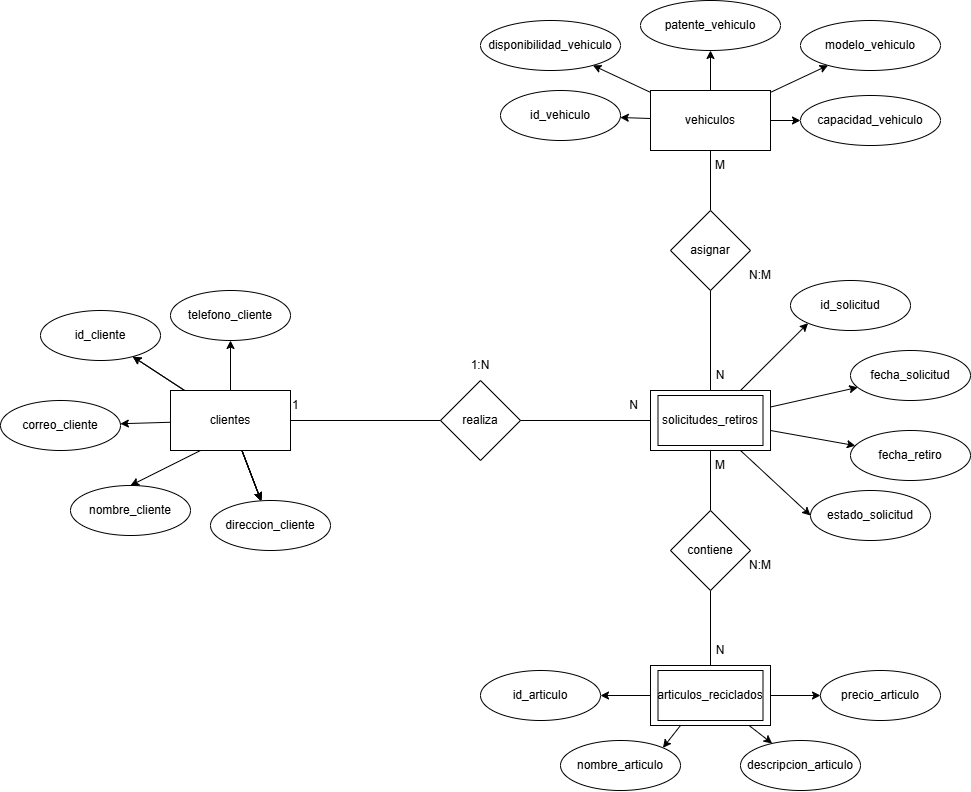

The diagram above was exported from draw.io. Its source (the exported page's mxGraphModel, read from the mxfile embedded in the PNG):
<mxGraphModel dx="1240" dy="1238" grid="1" gridSize="10" guides="1" tooltips="1" connect="1" arrows="1" fold="1" page="1" pageScale="1" pageWidth="850" pageHeight="1100" math="0" shadow="0">
  <root>
    <mxCell id="0" />
    <mxCell id="1" parent="0" />
    <mxCell id="24" value="" style="edgeStyle=none;html=1;" parent="1" source="2" target="4" edge="1">
      <mxGeometry relative="1" as="geometry" />
    </mxCell>
    <mxCell id="25" value="" style="edgeStyle=none;html=1;" parent="1" source="2" target="5" edge="1">
      <mxGeometry relative="1" as="geometry" />
    </mxCell>
    <mxCell id="26" value="" style="edgeStyle=none;html=1;" parent="1" source="2" target="5" edge="1">
      <mxGeometry relative="1" as="geometry" />
    </mxCell>
    <mxCell id="27" value="" style="edgeStyle=none;html=1;" parent="1" source="2" target="5" edge="1">
      <mxGeometry relative="1" as="geometry" />
    </mxCell>
    <mxCell id="28" value="" style="edgeStyle=none;html=1;" parent="1" source="2" target="5" edge="1">
      <mxGeometry relative="1" as="geometry" />
    </mxCell>
    <mxCell id="29" value="" style="edgeStyle=none;html=1;" parent="1" source="2" target="5" edge="1">
      <mxGeometry relative="1" as="geometry" />
    </mxCell>
    <mxCell id="31" value="" style="edgeStyle=none;html=1;" parent="1" source="2" target="7" edge="1">
      <mxGeometry relative="1" as="geometry" />
    </mxCell>
    <mxCell id="32" value="" style="edgeStyle=none;html=1;" parent="1" source="2" target="4" edge="1">
      <mxGeometry relative="1" as="geometry" />
    </mxCell>
    <mxCell id="2" value="clientes" style="rounded=0;whiteSpace=wrap;html=1;" parent="1" vertex="1">
      <mxGeometry x="140" y="120" width="120" height="60" as="geometry" />
    </mxCell>
    <mxCell id="3" value="nombre_cliente" style="ellipse;whiteSpace=wrap;html=1;" parent="1" vertex="1">
      <mxGeometry x="40" y="215" width="120" height="50" as="geometry" />
    </mxCell>
    <mxCell id="4" value="id_cliente" style="ellipse;whiteSpace=wrap;html=1;" parent="1" vertex="1">
      <mxGeometry x="10" y="40" width="120" height="50" as="geometry" />
    </mxCell>
    <mxCell id="5" value="direccion_cliente" style="ellipse;whiteSpace=wrap;html=1;" parent="1" vertex="1">
      <mxGeometry x="180" y="230" width="120" height="50" as="geometry" />
    </mxCell>
    <mxCell id="6" value="telefono_cliente" style="ellipse;whiteSpace=wrap;html=1;" parent="1" vertex="1">
      <mxGeometry x="140" y="20" width="120" height="50" as="geometry" />
    </mxCell>
    <mxCell id="7" value="correo_cliente" style="ellipse;whiteSpace=wrap;html=1;" parent="1" vertex="1">
      <mxGeometry x="-30" y="130" width="120" height="50" as="geometry" />
    </mxCell>
    <mxCell id="34" value="" style="edgeStyle=none;html=1;" parent="1" source="8" target="11" edge="1">
      <mxGeometry relative="1" as="geometry" />
    </mxCell>
    <mxCell id="8" value="solicitudes_retiros" style="rounded=0;whiteSpace=wrap;html=1;" parent="1" vertex="1">
      <mxGeometry x="620" y="120" width="120" height="60" as="geometry" />
    </mxCell>
    <mxCell id="9" value="id_solicitud" style="ellipse;whiteSpace=wrap;html=1;" parent="1" vertex="1">
      <mxGeometry x="760" y="10" width="120" height="50" as="geometry" />
    </mxCell>
    <mxCell id="11" value="fecha_solicitud" style="ellipse;whiteSpace=wrap;html=1;" parent="1" vertex="1">
      <mxGeometry x="820" y="80" width="120" height="50" as="geometry" />
    </mxCell>
    <mxCell id="51" value="" style="edgeStyle=none;html=1;" parent="1" source="12" target="14" edge="1">
      <mxGeometry relative="1" as="geometry" />
    </mxCell>
    <mxCell id="52" value="" style="edgeStyle=none;html=1;" parent="1" source="12" target="15" edge="1">
      <mxGeometry relative="1" as="geometry" />
    </mxCell>
    <mxCell id="76" value="" style="edgeStyle=none;html=1;" edge="1" parent="1" source="12" target="74">
      <mxGeometry relative="1" as="geometry" />
    </mxCell>
    <mxCell id="77" value="" style="edgeStyle=none;html=1;" edge="1" parent="1" source="12" target="75">
      <mxGeometry relative="1" as="geometry" />
    </mxCell>
    <mxCell id="78" value="" style="edgeStyle=none;html=1;entryX=0;entryY=0.5;entryDx=0;entryDy=0;" edge="1" parent="1" source="12" target="73">
      <mxGeometry relative="1" as="geometry" />
    </mxCell>
    <mxCell id="12" value="vehiculos" style="rounded=0;whiteSpace=wrap;html=1;" parent="1" vertex="1">
      <mxGeometry x="620" y="-180" width="120" height="60" as="geometry" />
    </mxCell>
    <mxCell id="14" value="id_vehiculo" style="ellipse;whiteSpace=wrap;html=1;" parent="1" vertex="1">
      <mxGeometry x="470" y="-180" width="120" height="50" as="geometry" />
    </mxCell>
    <mxCell id="15" value="disponibilidad_vehiculo" style="ellipse;whiteSpace=wrap;html=1;" parent="1" vertex="1">
      <mxGeometry x="450" y="-250" width="140" height="50" as="geometry" />
    </mxCell>
    <mxCell id="59" value="" style="edgeStyle=none;html=1;" parent="1" source="16" target="17" edge="1">
      <mxGeometry relative="1" as="geometry" />
    </mxCell>
    <mxCell id="61" value="" style="edgeStyle=none;html=1;" parent="1" source="16" target="21" edge="1">
      <mxGeometry relative="1" as="geometry" />
    </mxCell>
    <mxCell id="62" value="" style="edgeStyle=none;html=1;" parent="1" source="16" target="19" edge="1">
      <mxGeometry relative="1" as="geometry" />
    </mxCell>
    <mxCell id="16" value="articulos_reciclados" style="rounded=0;whiteSpace=wrap;html=1;" parent="1" vertex="1">
      <mxGeometry x="620" y="395" width="120" height="60" as="geometry" />
    </mxCell>
    <mxCell id="17" value="id_articulo" style="ellipse;whiteSpace=wrap;html=1;" parent="1" vertex="1">
      <mxGeometry x="450" y="400" width="120" height="50" as="geometry" />
    </mxCell>
    <mxCell id="19" value="precio_articulo" style="ellipse;whiteSpace=wrap;html=1;" parent="1" vertex="1">
      <mxGeometry x="790" y="400" width="120" height="50" as="geometry" />
    </mxCell>
    <mxCell id="20" value="nombre_articulo" style="ellipse;whiteSpace=wrap;html=1;" parent="1" vertex="1">
      <mxGeometry x="530" y="470" width="120" height="50" as="geometry" />
    </mxCell>
    <mxCell id="21" value="descripcion_articulo" style="ellipse;whiteSpace=wrap;html=1;" parent="1" vertex="1">
      <mxGeometry x="710" y="470" width="120" height="50" as="geometry" />
    </mxCell>
    <mxCell id="22" value="estado_solicitud" style="ellipse;whiteSpace=wrap;html=1;" parent="1" vertex="1">
      <mxGeometry x="780" y="220" width="120" height="50" as="geometry" />
    </mxCell>
    <mxCell id="23" value="fecha_retiro" style="ellipse;whiteSpace=wrap;html=1;" parent="1" vertex="1">
      <mxGeometry x="820" y="160" width="120" height="50" as="geometry" />
    </mxCell>
    <mxCell id="30" value="" style="endArrow=classic;html=1;entryX=0.5;entryY=0;entryDx=0;entryDy=0;exitX=0.25;exitY=1;exitDx=0;exitDy=0;" parent="1" source="2" target="3" edge="1">
      <mxGeometry width="50" height="50" relative="1" as="geometry">
        <mxPoint x="150" y="200" as="sourcePoint" />
        <mxPoint x="200" y="150" as="targetPoint" />
      </mxGeometry>
    </mxCell>
    <mxCell id="33" value="" style="endArrow=classic;html=1;entryX=0.5;entryY=1;entryDx=0;entryDy=0;exitX=0.5;exitY=0;exitDx=0;exitDy=0;" parent="1" source="2" target="6" edge="1">
      <mxGeometry width="50" height="50" relative="1" as="geometry">
        <mxPoint x="360" y="110" as="sourcePoint" />
        <mxPoint x="410" y="60" as="targetPoint" />
      </mxGeometry>
    </mxCell>
    <mxCell id="37" value="" style="endArrow=classic;html=1;entryX=0;entryY=0.5;entryDx=0;entryDy=0;" parent="1" target="22" edge="1">
      <mxGeometry width="50" height="50" relative="1" as="geometry">
        <mxPoint x="710" y="180" as="sourcePoint" />
        <mxPoint x="810" y="110" as="targetPoint" />
      </mxGeometry>
    </mxCell>
    <mxCell id="39" value="" style="endArrow=none;html=1;exitX=1;exitY=0.5;exitDx=0;exitDy=0;entryX=0;entryY=0.5;entryDx=0;entryDy=0;" parent="1" source="2" target="8" edge="1">
      <mxGeometry width="50" height="50" relative="1" as="geometry">
        <mxPoint x="300" y="180" as="sourcePoint" />
        <mxPoint x="350" y="130" as="targetPoint" />
      </mxGeometry>
    </mxCell>
    <mxCell id="40" value="realiza" style="rhombus;whiteSpace=wrap;html=1;" parent="1" vertex="1">
      <mxGeometry x="410" y="110" width="80" height="80" as="geometry" />
    </mxCell>
    <mxCell id="41" value="1:N" style="text;html=1;align=center;verticalAlign=middle;whiteSpace=wrap;rounded=0;" parent="1" vertex="1">
      <mxGeometry x="420" y="80" width="60" height="30" as="geometry" />
    </mxCell>
    <mxCell id="42" value="" style="endArrow=classic;html=1;exitX=0.75;exitY=0;exitDx=0;exitDy=0;entryX=0;entryY=1;entryDx=0;entryDy=0;" parent="1" source="8" target="9" edge="1">
      <mxGeometry width="50" height="50" relative="1" as="geometry">
        <mxPoint x="500" y="100" as="sourcePoint" />
        <mxPoint x="550" y="50" as="targetPoint" />
      </mxGeometry>
    </mxCell>
    <mxCell id="43" value="" style="endArrow=none;html=1;exitX=0.5;exitY=1;exitDx=0;exitDy=0;entryX=0.5;entryY=0;entryDx=0;entryDy=0;" parent="1" source="44" target="8" edge="1">
      <mxGeometry width="50" height="50" relative="1" as="geometry">
        <mxPoint x="490" y="320" as="sourcePoint" />
        <mxPoint x="540" y="270" as="targetPoint" />
      </mxGeometry>
    </mxCell>
    <mxCell id="45" value="" style="endArrow=none;html=1;exitX=0.5;exitY=1;exitDx=0;exitDy=0;entryX=0.5;entryY=0;entryDx=0;entryDy=0;" parent="1" source="12" target="44" edge="1">
      <mxGeometry width="50" height="50" relative="1" as="geometry">
        <mxPoint x="740" y="-170" as="sourcePoint" />
        <mxPoint x="1100" y="-290" as="targetPoint" />
      </mxGeometry>
    </mxCell>
    <mxCell id="44" value="asignar" style="rhombus;whiteSpace=wrap;html=1;" parent="1" vertex="1">
      <mxGeometry x="640" y="-60" width="80" height="80" as="geometry" />
    </mxCell>
    <mxCell id="46" value="N:M" style="text;html=1;align=center;verticalAlign=middle;whiteSpace=wrap;rounded=0;" parent="1" vertex="1">
      <mxGeometry x="700" y="-10" width="60" height="30" as="geometry" />
    </mxCell>
    <mxCell id="47" value="" style="endArrow=none;html=1;exitX=0.5;exitY=0;exitDx=0;exitDy=0;entryX=0.5;entryY=1;entryDx=0;entryDy=0;" parent="1" source="49" target="8" edge="1">
      <mxGeometry width="50" height="50" relative="1" as="geometry">
        <mxPoint x="490" y="320" as="sourcePoint" />
        <mxPoint x="540" y="270" as="targetPoint" />
      </mxGeometry>
    </mxCell>
    <mxCell id="48" value="" style="endArrow=none;html=1;exitX=0.5;exitY=0;exitDx=0;exitDy=0;entryX=0.5;entryY=1;entryDx=0;entryDy=0;" parent="1" source="16" target="49" edge="1">
      <mxGeometry width="50" height="50" relative="1" as="geometry">
        <mxPoint x="680" y="395" as="sourcePoint" />
        <mxPoint x="680" y="359.9999999999998" as="targetPoint" />
      </mxGeometry>
    </mxCell>
    <mxCell id="49" value="contiene" style="rhombus;whiteSpace=wrap;html=1;" parent="1" vertex="1">
      <mxGeometry x="640" y="240" width="80" height="80" as="geometry" />
    </mxCell>
    <mxCell id="50" value="N:M" style="text;html=1;align=center;verticalAlign=middle;whiteSpace=wrap;rounded=0;" parent="1" vertex="1">
      <mxGeometry x="700" y="280" width="60" height="30" as="geometry" />
    </mxCell>
    <mxCell id="79" value="" style="edgeStyle=none;html=1;" edge="1" parent="1" target="23">
      <mxGeometry relative="1" as="geometry">
        <mxPoint x="740" y="160" as="sourcePoint" />
      </mxGeometry>
    </mxCell>
    <mxCell id="55" value="" style="rounded=0;whiteSpace=wrap;html=1;fillColor=none;" parent="1" vertex="1">
      <mxGeometry x="627.5" y="125" width="105" height="50" as="geometry" />
    </mxCell>
    <mxCell id="56" value="" style="rounded=0;whiteSpace=wrap;html=1;fillColor=none;" parent="1" vertex="1">
      <mxGeometry x="627.5" y="400" width="105" height="50" as="geometry" />
    </mxCell>
    <mxCell id="63" value="" style="endArrow=classic;html=1;exitX=0.25;exitY=1;exitDx=0;exitDy=0;entryX=1;entryY=0;entryDx=0;entryDy=0;" parent="1" source="16" target="20" edge="1">
      <mxGeometry width="50" height="50" relative="1" as="geometry">
        <mxPoint x="700" y="480" as="sourcePoint" />
        <mxPoint x="750" y="430" as="targetPoint" />
      </mxGeometry>
    </mxCell>
    <mxCell id="67" value="1" style="text;html=1;align=left;verticalAlign=middle;whiteSpace=wrap;rounded=0;" parent="1" vertex="1">
      <mxGeometry x="260" y="120" width="60" height="30" as="geometry" />
    </mxCell>
    <mxCell id="68" value="N" style="text;html=1;align=right;verticalAlign=middle;whiteSpace=wrap;rounded=0;" parent="1" vertex="1">
      <mxGeometry x="550" y="120" width="60" height="30" as="geometry" />
    </mxCell>
    <mxCell id="69" value="M" style="text;html=1;align=center;verticalAlign=middle;whiteSpace=wrap;rounded=0;" parent="1" vertex="1">
      <mxGeometry x="660" y="180" width="60" height="30" as="geometry" />
    </mxCell>
    <mxCell id="70" value="N" style="text;html=1;align=center;verticalAlign=middle;whiteSpace=wrap;rounded=0;" parent="1" vertex="1">
      <mxGeometry x="660" y="365" width="60" height="30" as="geometry" />
    </mxCell>
    <mxCell id="71" value="M" style="text;html=1;align=center;verticalAlign=middle;whiteSpace=wrap;rounded=0;" parent="1" vertex="1">
      <mxGeometry x="660" y="-120" width="60" height="30" as="geometry" />
    </mxCell>
    <mxCell id="72" value="N" style="text;html=1;align=center;verticalAlign=middle;whiteSpace=wrap;rounded=0;" parent="1" vertex="1">
      <mxGeometry x="660" y="90" width="60" height="30" as="geometry" />
    </mxCell>
    <mxCell id="73" value="capacidad_vehiculo" style="ellipse;whiteSpace=wrap;html=1;" vertex="1" parent="1">
      <mxGeometry x="770" y="-175" width="140" height="50" as="geometry" />
    </mxCell>
    <mxCell id="74" value="patente_vehiculo" style="ellipse;whiteSpace=wrap;html=1;" vertex="1" parent="1">
      <mxGeometry x="610" y="-270" width="140" height="50" as="geometry" />
    </mxCell>
    <mxCell id="75" value="modelo_vehiculo" style="ellipse;whiteSpace=wrap;html=1;" vertex="1" parent="1">
      <mxGeometry x="770" y="-250" width="140" height="50" as="geometry" />
    </mxCell>
  </root>
</mxGraphModel>